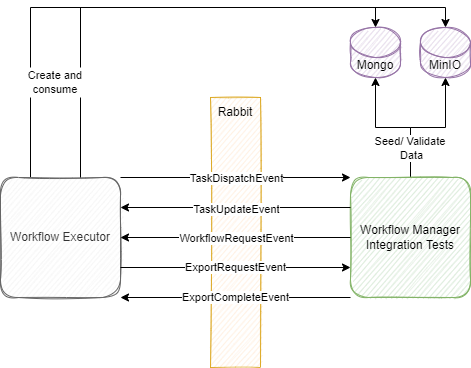

The diagram above was exported from draw.io. Its source (the exported page's mxGraphModel, read from the mxfile embedded in the PNG):
<mxGraphModel dx="1422" dy="762" grid="1" gridSize="10" guides="1" tooltips="1" connect="1" arrows="1" fold="1" page="1" pageScale="1" pageWidth="850" pageHeight="1100" math="0" shadow="0">
  <root>
    <mxCell id="0" />
    <mxCell id="1" parent="0" />
    <mxCell id="ecy4OzpBAKCoU-2solHp-1" style="edgeStyle=orthogonalEdgeStyle;rounded=0;orthogonalLoop=1;jettySize=auto;html=1;entryX=0.5;entryY=1;entryDx=0;entryDy=0;entryPerimeter=0;" edge="1" parent="1" source="ecy4OzpBAKCoU-2solHp-4" target="ecy4OzpBAKCoU-2solHp-5">
      <mxGeometry relative="1" as="geometry" />
    </mxCell>
    <mxCell id="ecy4OzpBAKCoU-2solHp-2" style="edgeStyle=orthogonalEdgeStyle;rounded=0;orthogonalLoop=1;jettySize=auto;html=1;entryX=0.5;entryY=1;entryDx=0;entryDy=0;entryPerimeter=0;" edge="1" parent="1" source="ecy4OzpBAKCoU-2solHp-4" target="ecy4OzpBAKCoU-2solHp-6">
      <mxGeometry relative="1" as="geometry" />
    </mxCell>
    <mxCell id="ecy4OzpBAKCoU-2solHp-3" value="Seed/ Validate &lt;br&gt;Data" style="edgeLabel;html=1;align=center;verticalAlign=middle;resizable=0;points=[];" connectable="0" vertex="1" parent="ecy4OzpBAKCoU-2solHp-2">
      <mxGeometry x="-0.4667" y="1" relative="1" as="geometry">
        <mxPoint x="1" y="6" as="offset" />
      </mxGeometry>
    </mxCell>
    <mxCell id="ecy4OzpBAKCoU-2solHp-4" value="Workflow Manager Integration Tests" style="rounded=1;whiteSpace=wrap;html=1;fillColor=#d5e8d4;strokeColor=#82b366;sketch=1;" vertex="1" parent="1">
      <mxGeometry x="560" y="340" width="120" height="120" as="geometry" />
    </mxCell>
    <mxCell id="ecy4OzpBAKCoU-2solHp-5" value="Mongo" style="shape=cylinder3;whiteSpace=wrap;html=1;boundedLbl=1;backgroundOutline=1;size=15;fillColor=#e1d5e7;strokeColor=#9673a6;sketch=1;" vertex="1" parent="1">
      <mxGeometry x="560" y="190" width="50" height="50" as="geometry" />
    </mxCell>
    <mxCell id="ecy4OzpBAKCoU-2solHp-6" value="MinIO" style="shape=cylinder3;whiteSpace=wrap;html=1;boundedLbl=1;backgroundOutline=1;size=15;fillColor=#e1d5e7;strokeColor=#9673a6;sketch=1;" vertex="1" parent="1">
      <mxGeometry x="630" y="190" width="50" height="50" as="geometry" />
    </mxCell>
    <mxCell id="ecy4OzpBAKCoU-2solHp-7" style="edgeStyle=orthogonalEdgeStyle;rounded=0;orthogonalLoop=1;jettySize=auto;html=1;exitX=0.25;exitY=0;exitDx=0;exitDy=0;entryX=0.5;entryY=0;entryDx=0;entryDy=0;entryPerimeter=0;startArrow=none;startFill=0;endArrow=classic;endFill=1;" edge="1" parent="1" source="ecy4OzpBAKCoU-2solHp-8" target="ecy4OzpBAKCoU-2solHp-6">
      <mxGeometry relative="1" as="geometry" />
    </mxCell>
    <mxCell id="ecy4OzpBAKCoU-2solHp-8" value="Workflow Executor" style="rounded=1;whiteSpace=wrap;html=1;fillColor=#f5f5f5;fontColor=#333333;strokeColor=#666666;sketch=1;" vertex="1" parent="1">
      <mxGeometry x="210" y="340" width="120" height="120" as="geometry" />
    </mxCell>
    <mxCell id="ecy4OzpBAKCoU-2solHp-9" value="" style="rounded=0;whiteSpace=wrap;html=1;opacity=60;fillColor=#ffe6cc;strokeColor=#d79b00;sketch=1;" vertex="1" parent="1">
      <mxGeometry x="420" y="260" width="50" height="270" as="geometry" />
    </mxCell>
    <mxCell id="ecy4OzpBAKCoU-2solHp-10" value="Rabbit" style="text;html=1;strokeColor=none;fillColor=none;align=center;verticalAlign=middle;whiteSpace=wrap;rounded=0;" vertex="1" parent="1">
      <mxGeometry x="415" y="260" width="60" height="30" as="geometry" />
    </mxCell>
    <mxCell id="ecy4OzpBAKCoU-2solHp-11" style="edgeStyle=orthogonalEdgeStyle;rounded=0;orthogonalLoop=1;jettySize=auto;html=1;entryX=0.5;entryY=0;entryDx=0;entryDy=0;entryPerimeter=0;startArrow=none;startFill=0;endArrow=classic;endFill=1;" edge="1" parent="1" source="ecy4OzpBAKCoU-2solHp-8" target="ecy4OzpBAKCoU-2solHp-5">
      <mxGeometry relative="1" as="geometry">
        <Array as="points">
          <mxPoint x="290" y="170" />
          <mxPoint x="585" y="170" />
        </Array>
      </mxGeometry>
    </mxCell>
    <mxCell id="ecy4OzpBAKCoU-2solHp-12" value="Create and consume" style="text;html=1;align=center;verticalAlign=middle;whiteSpace=wrap;rounded=0;fillColor=default;fontSize=11;" vertex="1" parent="1">
      <mxGeometry x="235" y="230" width="60" height="30" as="geometry" />
    </mxCell>
    <mxCell id="ecy4OzpBAKCoU-2solHp-13" style="edgeStyle=orthogonalEdgeStyle;rounded=0;orthogonalLoop=1;jettySize=auto;html=1;exitX=1;exitY=0;exitDx=0;exitDy=0;entryX=0;entryY=0;entryDx=0;entryDy=0;fontSize=11;" edge="1" parent="1" source="ecy4OzpBAKCoU-2solHp-8" target="ecy4OzpBAKCoU-2solHp-4">
      <mxGeometry relative="1" as="geometry">
        <Array as="points">
          <mxPoint x="450" y="340" />
          <mxPoint x="450" y="340" />
        </Array>
      </mxGeometry>
    </mxCell>
    <mxCell id="ecy4OzpBAKCoU-2solHp-14" value="TaskDispatchEvent" style="edgeLabel;html=1;align=center;verticalAlign=middle;resizable=0;points=[];fontSize=11;" vertex="1" connectable="0" parent="ecy4OzpBAKCoU-2solHp-13">
      <mxGeometry x="0.3739" relative="1" as="geometry">
        <mxPoint x="-43" as="offset" />
      </mxGeometry>
    </mxCell>
    <mxCell id="ecy4OzpBAKCoU-2solHp-15" style="edgeStyle=orthogonalEdgeStyle;rounded=0;orthogonalLoop=1;jettySize=auto;html=1;exitX=0;exitY=0.25;exitDx=0;exitDy=0;entryX=1;entryY=0.25;entryDx=0;entryDy=0;fontSize=11;" edge="1" parent="1" source="ecy4OzpBAKCoU-2solHp-4" target="ecy4OzpBAKCoU-2solHp-8">
      <mxGeometry relative="1" as="geometry" />
    </mxCell>
    <mxCell id="ecy4OzpBAKCoU-2solHp-16" value="TaskUpdateEvent" style="edgeLabel;html=1;align=center;verticalAlign=middle;resizable=0;points=[];fontSize=11;" vertex="1" connectable="0" parent="ecy4OzpBAKCoU-2solHp-15">
      <mxGeometry x="-0.4" y="1" relative="1" as="geometry">
        <mxPoint x="-46" as="offset" />
      </mxGeometry>
    </mxCell>
    <mxCell id="ecy4OzpBAKCoU-2solHp-17" style="edgeStyle=orthogonalEdgeStyle;rounded=0;orthogonalLoop=1;jettySize=auto;html=1;exitX=0;exitY=0.5;exitDx=0;exitDy=0;entryX=1;entryY=0.5;entryDx=0;entryDy=0;fontSize=11;" edge="1" parent="1" source="ecy4OzpBAKCoU-2solHp-4" target="ecy4OzpBAKCoU-2solHp-8">
      <mxGeometry relative="1" as="geometry" />
    </mxCell>
    <mxCell id="ecy4OzpBAKCoU-2solHp-18" value="WorkflowRequestEvent" style="edgeLabel;html=1;align=center;verticalAlign=middle;resizable=0;points=[];fontSize=11;" vertex="1" connectable="0" parent="ecy4OzpBAKCoU-2solHp-17">
      <mxGeometry x="-0.6087" relative="1" as="geometry">
        <mxPoint x="-70" as="offset" />
      </mxGeometry>
    </mxCell>
    <mxCell id="ecy4OzpBAKCoU-2solHp-19" style="edgeStyle=orthogonalEdgeStyle;rounded=0;orthogonalLoop=1;jettySize=auto;html=1;exitX=1;exitY=0.75;exitDx=0;exitDy=0;entryX=0;entryY=0.75;entryDx=0;entryDy=0;fontSize=11;" edge="1" parent="1" source="ecy4OzpBAKCoU-2solHp-8" target="ecy4OzpBAKCoU-2solHp-4">
      <mxGeometry relative="1" as="geometry" />
    </mxCell>
    <mxCell id="ecy4OzpBAKCoU-2solHp-20" value="ExportRequestEvent" style="edgeLabel;html=1;align=center;verticalAlign=middle;resizable=0;points=[];fontSize=11;" vertex="1" connectable="0" parent="ecy4OzpBAKCoU-2solHp-19">
      <mxGeometry x="0.2957" y="1" relative="1" as="geometry">
        <mxPoint x="-35" as="offset" />
      </mxGeometry>
    </mxCell>
    <mxCell id="ecy4OzpBAKCoU-2solHp-21" value="ExportCompleteEvent" style="edgeStyle=orthogonalEdgeStyle;rounded=0;orthogonalLoop=1;jettySize=auto;html=1;exitX=0;exitY=1;exitDx=0;exitDy=0;entryX=1;entryY=1;entryDx=0;entryDy=0;fontSize=11;" edge="1" parent="1" source="ecy4OzpBAKCoU-2solHp-4" target="ecy4OzpBAKCoU-2solHp-8">
      <mxGeometry relative="1" as="geometry">
        <Array as="points">
          <mxPoint x="450" y="460" />
          <mxPoint x="450" y="460" />
        </Array>
      </mxGeometry>
    </mxCell>
  </root>
</mxGraphModel>